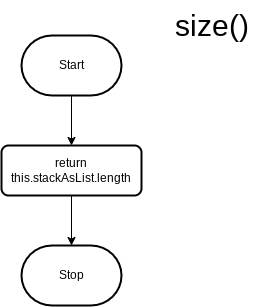

The diagram above was exported from draw.io. Its source (the exported page's mxGraphModel, read from the mxfile embedded in the PNG):
<mxGraphModel dx="606" dy="512" grid="1" gridSize="10" guides="1" tooltips="1" connect="1" arrows="1" fold="1" page="1" pageScale="1" pageWidth="827" pageHeight="1169" math="0" shadow="0">
  <root>
    <mxCell id="0" />
    <mxCell id="1" parent="0" />
    <mxCell id="5" style="edgeStyle=none;html=1;exitX=0.5;exitY=1;exitDx=0;exitDy=0;exitPerimeter=0;entryX=0.5;entryY=0;entryDx=0;entryDy=0;" edge="1" parent="1" source="2" target="4">
      <mxGeometry relative="1" as="geometry" />
    </mxCell>
    <mxCell id="2" value="Start" style="strokeWidth=2;html=1;shape=mxgraph.flowchart.terminator;whiteSpace=wrap;" vertex="1" parent="1">
      <mxGeometry x="270" y="240" width="100" height="60" as="geometry" />
    </mxCell>
    <mxCell id="3" value="Stop" style="strokeWidth=2;html=1;shape=mxgraph.flowchart.terminator;whiteSpace=wrap;" vertex="1" parent="1">
      <mxGeometry x="270" y="450" width="100" height="60" as="geometry" />
    </mxCell>
    <mxCell id="6" style="edgeStyle=none;html=1;exitX=0.5;exitY=1;exitDx=0;exitDy=0;entryX=0.5;entryY=0;entryDx=0;entryDy=0;entryPerimeter=0;" edge="1" parent="1" source="4" target="3">
      <mxGeometry relative="1" as="geometry" />
    </mxCell>
    <mxCell id="4" value="return this.stackAsList.length" style="rounded=1;whiteSpace=wrap;html=1;absoluteArcSize=1;arcSize=14;strokeWidth=2;" vertex="1" parent="1">
      <mxGeometry x="250" y="350" width="140" height="50" as="geometry" />
    </mxCell>
    <mxCell id="7" value="&lt;font style=&quot;font-size: 30px;&quot;&gt;size()&lt;/font&gt;" style="text;html=1;align=center;verticalAlign=middle;resizable=0;points=[];autosize=1;strokeColor=none;fillColor=none;" vertex="1" parent="1">
      <mxGeometry x="410" y="205" width="100" height="50" as="geometry" />
    </mxCell>
  </root>
</mxGraphModel>